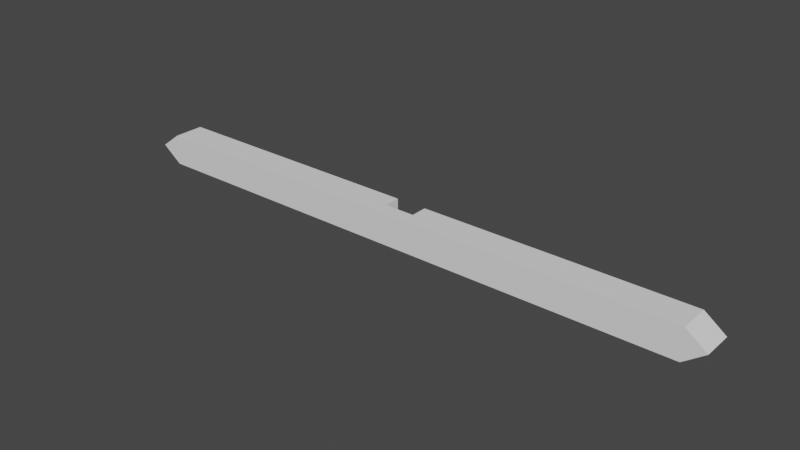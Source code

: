 # Source: BalkSide.blend  (saved by Blender 2.82.7; exported with 4.5.12 LTS)
import bpy
from mathutils import Matrix  # noqa: F401  (used for matrix-valued properties, if any)

bpy.ops.wm.read_factory_settings(use_empty=True)
scene = bpy.context.scene
scene.name = 'Scene'

# ---- collections
col_collection = bpy.data.collections.new('Collection'); scene.collection.children.link(col_collection)

# ---- world
world_world = bpy.data.worlds.new('World'); scene.world = world_world
world_world.use_nodes = True; world_world.node_tree.nodes.clear()
_N = world_world.node_tree.nodes; _L = world_world.node_tree.links
n0 = _N.new('ShaderNodeOutputWorld'); n0.name = 'World Output'; n0.location = (300, 300)
n1 = _N.new('ShaderNodeBackground'); n1.name = 'Background'; n1.location = (10, 300)
n1.inputs[0].default_value = (0.05088, 0.05088, 0.05088, 1.0)
_L.new(n1.outputs[0], n0.inputs[0])
n0.is_active_output = True
world_world.color = (0.05088, 0.05088, 0.05088)
world_world.use_sun_shadow = False
world_world.sun_shadow_jitter_overblur = 0.0

# ---- meshes
me_sidebalk = bpy.data.meshes.new('SIdeBalk')
me_sidebalk.from_pydata([(2.506, 0.1118, -0.137), (2.506, -0.1622, -0.137), (2.506, 0.1118, 0.137), (2.506, -0.1622, 0.137), (-2.506, 0.1118, -0.137), (-2.506, -0.1622, -0.137), (-2.506, 0.1118, 0.137), (-2.506, -0.1622, 0.137), (-0.1369, -0.03623, 0.137), (-0.1369, -0.03623, -0.137), (-0.1369, 0.1118, 0.137), (-0.1369, 0.1118, -0.137), (0.1372, 0.1118, 0.137), (0.1372, 0.1118, -0.137), (0.1372, -0.03623, 0.137), (0.1372, -0.03623, -0.137), (2.69, 0.1118, -1.964e-08), (2.69, -0.1622, -1.964e-08), (-2.691, -0.1622, -1.964e-08), (-2.691, 0.1118, -1.964e-08)], [], [(0, 13, 12, 2), (3, 2, 12, 14, 8, 10, 6, 7), (5, 7, 18), (5, 1, 3, 7), (2, 3, 17, 16), (5, 4, 11, 9, 15, 13, 0, 1), (8, 9, 11, 10), (10, 11, 4, 6), (9, 8, 14, 15), (15, 14, 12, 13), (1, 0, 16, 17), (3, 1, 17), (0, 2, 16), (6, 4, 19), (4, 5, 18, 19), (7, 6, 19, 18)])
_uv = me_sidebalk.uv_layers.new(name='UVMap')
_uv.uv.foreach_set('vector', [0.9658, 0.4745, 0.5255, 0.4745, 0.5255, 0.5255, 0.9658, 0.5255, 0.9658, 0.4709, 0.9658, 0.5218, 0.5255, 0.5218, 0.5255, 0.4943, 0.4746, 0.4943, 0.4746, 0.5218, 0.03424, 0.5218, 0.03424, 0.4709, 0.03424, 0.4745, 0.03424, 0.5255, -0.0001031, 0.5, 0.03424, 0.4745, 0.9658, 0.4745, 0.9658, 0.5255, 0.03424, 0.5255, 0.9658, 0.5218, 0.9658, 0.4709, 0.9999, 0.4709, 0.9999, 0.5218, 0.03424, 0.4709, 0.03424, 0.5218, 0.4746, 0.5218, 0.4746, 0.4943, 0.5255, 0.4943, 0.5255, 0.5218, 0.9658, 0.5218, 0.9658, 0.4709, 0.4943, 0.5255, 0.4943, 0.4745, 0.5218, 0.4745, 0.5218, 0.5255, 0.4746, 0.5255, 0.4746, 0.4745, 0.03424, 0.4745, 0.03424, 0.5255, 0.4746, 0.4745, 0.4746, 0.5255, 0.5255, 0.5255, 0.5255, 0.4745, 0.4943, 0.4745, 0.4943, 0.5255, 0.5218, 0.5255, 0.5218, 0.4745, 0.9658, 0.4709, 0.9658, 0.5218, 0.9999, 0.5218, 0.9999, 0.4709, 0.9658, 0.5255, 0.9658, 0.4745, 0.9999, 0.5, 0.9658, 0.4745, 0.9658, 0.5255, 0.9999, 0.5, 0.03424, 0.5255, 0.03424, 0.4745, -0.0001031, 0.5, 0.03424, 0.5218, 0.03424, 0.4709, -0.0001031, 0.4709, -0.0001031, 0.5218, 0.03424, 0.4709, 0.03424, 0.5218, -0.0001031, 0.5218, -0.0001031, 0.4709])
me_sidebalk.use_remesh_fix_poles = True
me_sidebalk.use_remesh_preserve_attributes = False
me_sidebalk.use_mirror_vertex_groups = False
me_sidebalk.update()

# ---- objects
ob_sidebalk = bpy.data.objects.new('SIdeBalk', me_sidebalk)

# ---- transforms, parenting, visibility, modifiers, constraints
ob_sidebalk.location = (0.0, 0.0, 0.0)
ob_sidebalk.lineart.crease_threshold = 0.0

# ---- collection membership
col_collection.objects.link(ob_sidebalk)

# ---- scene / render settings (as saved in the file)
scene.frame_start = 1; scene.frame_end = 250; scene.frame_set(1)
scene.render.engine = 'BLENDER_EEVEE_NEXT'
scene.cycles.use_denoising = False
scene.cycles.samples = 128
scene.cycles.sampling_pattern = 'TABULATED_SOBOL'
scene.cycles.use_adaptive_sampling = False
scene.cycles.use_light_tree = False
scene.view_settings.view_transform = 'Filmic'
bpy.context.view_layer.update()

# ---- added for rendering (the .blend has no active camera and no usable light): camera, sun
cam_auto = bpy.data.cameras.new('AutoCamera')
cam_auto.lens = 50.0
cam_auto.sensor_width = 36.0
cam_auto.clip_end = 1000.0
ob_auto_camera = bpy.data.objects.new('AutoCamera', cam_auto)
scene.collection.objects.link(ob_auto_camera)
ob_auto_camera.location = (4.99022, -6.01414, 3.99263)
ob_auto_camera.rotation_euler = (1.09748, -7.21219e-08, 0.694738)
scene.camera = ob_auto_camera
light_auto_sun = bpy.data.lights.new('AutoSun', 'SUN')
light_auto_sun.energy = 3.0
light_auto_sun.angle = 0.0523599
ob_auto_sun = bpy.data.objects.new('AutoSun', light_auto_sun)
scene.collection.objects.link(ob_auto_sun)
ob_auto_sun.rotation_euler = (0.872665, 0.174533, 0.523599)
bpy.context.view_layer.update()
